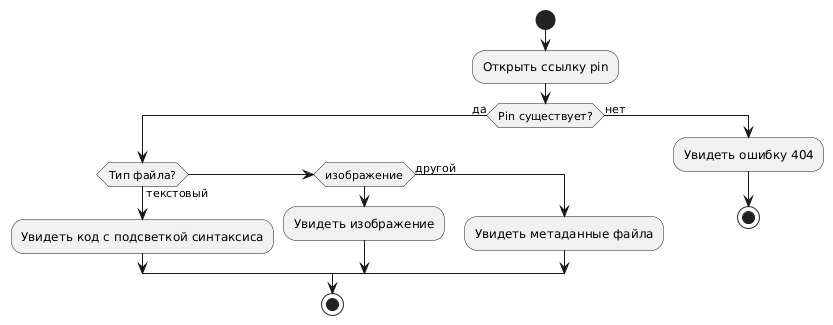

The diagram above was rendered by PlantUML. Its source (embedded in the PNG):
@startuml
start
:Открыть ссылку pin;

if (Pin существует?) then (да)
  if (Тип файла?) then (текстовый)
    :Увидеть код с подсветкой синтаксиса;
  else if (изображение)
    :Увидеть изображение;
  else (другой)
    :Увидеть метаданные файла;
  endif
  stop
else (нет)
  :Увидеть ошибку 404;
  stop
endif
@enduml